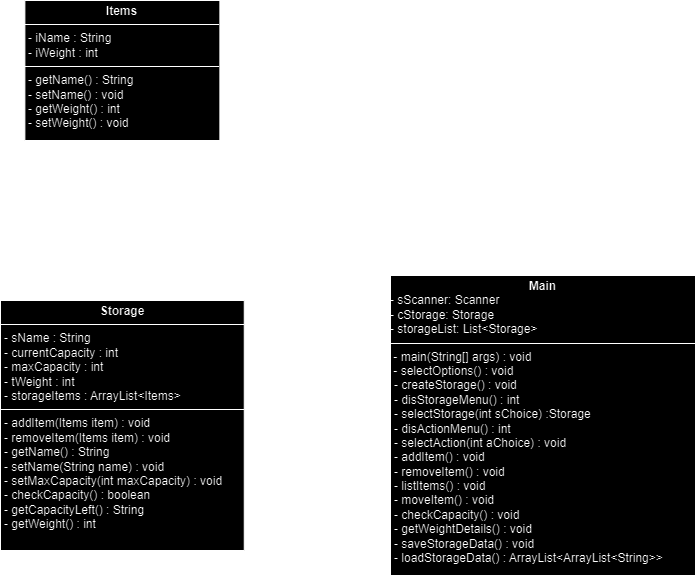

The diagram above was exported from draw.io. Its source (the exported page's mxGraphModel, read from the mxfile embedded in the PNG):
<mxGraphModel dx="1105" dy="549" grid="1" gridSize="10" guides="1" tooltips="1" connect="1" arrows="1" fold="1" page="1" pageScale="1" pageWidth="850" pageHeight="1100" math="0" shadow="0">
  <root>
    <mxCell id="0" />
    <mxCell id="1" parent="0" />
    <mxCell id="83S0tDvmgfsKxD2ThAV3-10" style="edgeStyle=orthogonalEdgeStyle;rounded=0;orthogonalLoop=1;jettySize=auto;html=1;entryX=0.5;entryY=0;entryDx=0;entryDy=0;" edge="1" parent="1" source="83S0tDvmgfsKxD2ThAV3-7" target="83S0tDvmgfsKxD2ThAV3-8">
      <mxGeometry relative="1" as="geometry" />
    </mxCell>
    <mxCell id="83S0tDvmgfsKxD2ThAV3-7" value="&lt;p style=&quot;margin:0px;margin-top:4px;text-align:center;&quot;&gt;&lt;b&gt;Items&lt;/b&gt;&lt;/p&gt;&lt;hr size=&quot;1&quot; style=&quot;border-style:solid;&quot;&gt;&lt;p style=&quot;margin:0px;margin-left:4px;&quot;&gt;- iName : String&lt;/p&gt;&lt;p style=&quot;margin:0px;margin-left:4px;&quot;&gt;- iWeight : int&lt;/p&gt;&lt;hr size=&quot;1&quot; style=&quot;border-style:solid;&quot;&gt;&lt;p style=&quot;margin:0px;margin-left:4px;&quot;&gt;- getName() : String&lt;/p&gt;&lt;p style=&quot;margin:0px;margin-left:4px;&quot;&gt;- setName() : void&lt;/p&gt;&lt;p style=&quot;margin:0px;margin-left:4px;&quot;&gt;- getWeight() : int&lt;/p&gt;&lt;p style=&quot;margin:0px;margin-left:4px;&quot;&gt;- setWeight() : void&lt;/p&gt;" style="verticalAlign=top;align=left;overflow=fill;html=1;whiteSpace=wrap;" vertex="1" parent="1">
      <mxGeometry x="84.38" y="10" width="195" height="140" as="geometry" />
    </mxCell>
    <mxCell id="83S0tDvmgfsKxD2ThAV3-11" style="edgeStyle=orthogonalEdgeStyle;rounded=0;orthogonalLoop=1;jettySize=auto;html=1;entryX=0.5;entryY=1;entryDx=0;entryDy=0;" edge="1" parent="1" source="83S0tDvmgfsKxD2ThAV3-8" target="83S0tDvmgfsKxD2ThAV3-7">
      <mxGeometry relative="1" as="geometry" />
    </mxCell>
    <mxCell id="83S0tDvmgfsKxD2ThAV3-14" style="edgeStyle=orthogonalEdgeStyle;rounded=0;orthogonalLoop=1;jettySize=auto;html=1;entryX=0;entryY=0.5;entryDx=0;entryDy=0;" edge="1" parent="1" source="83S0tDvmgfsKxD2ThAV3-8" target="83S0tDvmgfsKxD2ThAV3-12">
      <mxGeometry relative="1" as="geometry" />
    </mxCell>
    <mxCell id="83S0tDvmgfsKxD2ThAV3-8" value="&lt;p style=&quot;margin:0px;margin-top:4px;text-align:center;&quot;&gt;&lt;b&gt;Storage&lt;/b&gt;&lt;/p&gt;&lt;hr size=&quot;1&quot; style=&quot;border-style:solid;&quot;&gt;&lt;p style=&quot;margin:0px;margin-left:4px;&quot;&gt;- sName : String&lt;/p&gt;&lt;p style=&quot;margin:0px;margin-left:4px;&quot;&gt;- currentCapacity : int&lt;/p&gt;&lt;p style=&quot;margin:0px;margin-left:4px;&quot;&gt;- maxCapacity : int&lt;/p&gt;&lt;p style=&quot;margin:0px;margin-left:4px;&quot;&gt;- tWeight : int&lt;/p&gt;&lt;p style=&quot;margin:0px;margin-left:4px;&quot;&gt;- storageItems : ArrayList&amp;lt;Items&amp;gt;&lt;/p&gt;&lt;hr size=&quot;1&quot; style=&quot;border-style:solid;&quot;&gt;&lt;p style=&quot;margin:0px;margin-left:4px;&quot;&gt;- addItem(Items item) : void&lt;/p&gt;&lt;p style=&quot;margin:0px;margin-left:4px;&quot;&gt;- removeItem(Items item) : void&lt;/p&gt;&lt;p style=&quot;margin:0px;margin-left:4px;&quot;&gt;- getName() : String&lt;/p&gt;&lt;p style=&quot;margin:0px;margin-left:4px;&quot;&gt;- set&lt;span style=&quot;background-color: initial;&quot;&gt;Name(String name) : void&lt;/span&gt;&lt;/p&gt;&lt;p style=&quot;margin:0px;margin-left:4px;&quot;&gt;- setMaxCapacity(int maxCapacity) : void&lt;span style=&quot;background-color: initial;&quot;&gt;&lt;br&gt;&lt;/span&gt;&lt;/p&gt;&lt;p style=&quot;margin:0px;margin-left:4px;&quot;&gt;- checkCapacity() : boolean&lt;/p&gt;&lt;p style=&quot;margin:0px;margin-left:4px;&quot;&gt;- getCapacityLeft() : String&lt;/p&gt;&lt;p style=&quot;margin:0px;margin-left:4px;&quot;&gt;- getWeight() : int&lt;/p&gt;" style="verticalAlign=top;align=left;overflow=fill;html=1;whiteSpace=wrap;" vertex="1" parent="1">
      <mxGeometry x="60" y="310" width="243.75" height="250" as="geometry" />
    </mxCell>
    <mxCell id="83S0tDvmgfsKxD2ThAV3-12" value="&lt;p style=&quot;margin:0px;margin-top:4px;text-align:center;&quot;&gt;&lt;b&gt;Main&lt;/b&gt;&lt;/p&gt;&lt;div&gt;- sScanner: Scanner&lt;/div&gt;&lt;div&gt;- cStorage: Storage&lt;/div&gt;&lt;div&gt;- storageList: List&amp;lt;Storage&amp;gt;&lt;/div&gt;&lt;hr size=&quot;1&quot; style=&quot;border-style:solid;&quot;&gt;&lt;span style=&quot;background-color: initial;&quot;&gt;&amp;nbsp;- main(String[] args) : void&lt;/span&gt;&lt;div&gt;&lt;span style=&quot;background-color: initial;&quot;&gt;&amp;nbsp;- selectOptions() : void&lt;/span&gt;&lt;p style=&quot;margin:0px;margin-left:4px;&quot;&gt;- createStorage() : void&lt;/p&gt;&lt;p style=&quot;margin:0px;margin-left:4px;&quot;&gt;- disStorageMenu() : int&lt;/p&gt;&lt;p style=&quot;margin:0px;margin-left:4px;&quot;&gt;- selectStorage(int sChoice) :Storage&lt;/p&gt;&lt;p style=&quot;margin:0px;margin-left:4px;&quot;&gt;- disActionMenu() : int&lt;/p&gt;&lt;p style=&quot;margin:0px;margin-left:4px;&quot;&gt;- selectAction(int aChoice) : void&lt;/p&gt;&lt;p style=&quot;margin:0px;margin-left:4px;&quot;&gt;- addItem() : void&lt;/p&gt;&lt;p style=&quot;margin:0px;margin-left:4px;&quot;&gt;- removeItem() : void&lt;/p&gt;&lt;p style=&quot;margin:0px;margin-left:4px;&quot;&gt;- listItems() : void&lt;/p&gt;&lt;p style=&quot;margin:0px;margin-left:4px;&quot;&gt;- moveItem() : void&lt;/p&gt;&lt;p style=&quot;margin:0px;margin-left:4px;&quot;&gt;- checkCapacity() : void&lt;/p&gt;&lt;p style=&quot;margin:0px;margin-left:4px;&quot;&gt;- getWeightDetails() : void&lt;/p&gt;&lt;p style=&quot;margin:0px;margin-left:4px;&quot;&gt;- saveStorageData() : void&lt;/p&gt;&lt;p style=&quot;margin:0px;margin-left:4px;&quot;&gt;- loadStorageData() : ArrayList&amp;lt;ArrayList&amp;lt;String&amp;gt;&amp;gt;&lt;/p&gt;&lt;/div&gt;" style="verticalAlign=top;align=left;overflow=fill;html=1;whiteSpace=wrap;" vertex="1" parent="1">
      <mxGeometry x="450" y="285" width="305" height="300" as="geometry" />
    </mxCell>
  </root>
</mxGraphModel>